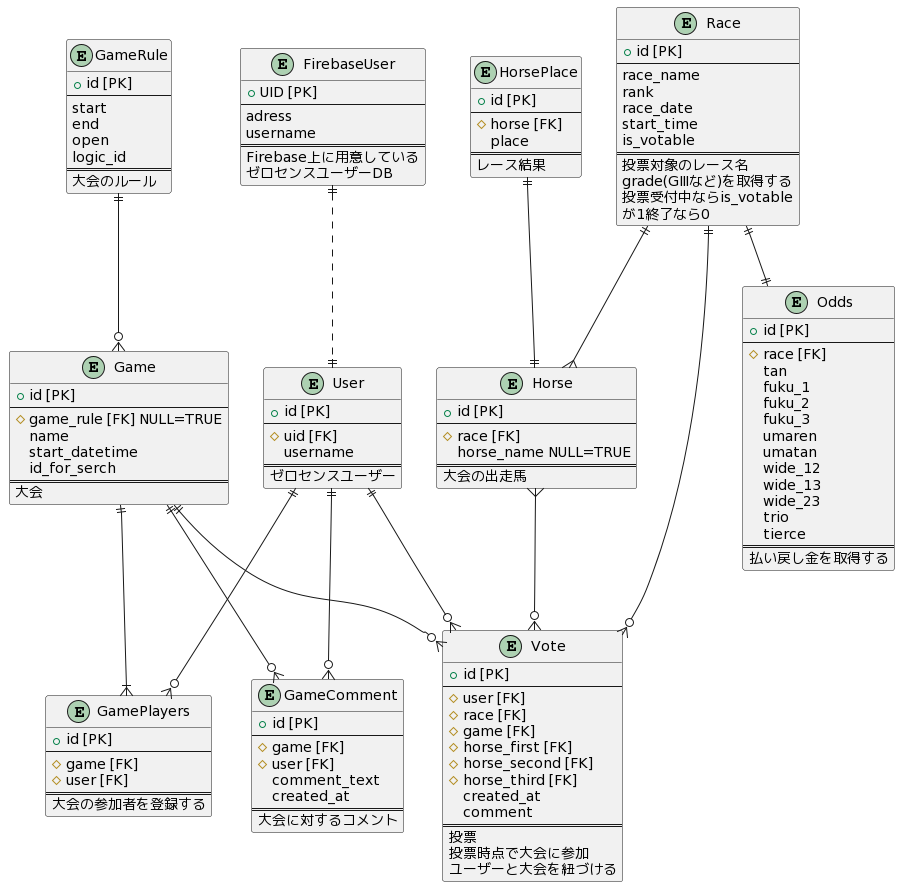

The diagram above was rendered by PlantUML. Its source (embedded in the PNG):
@startuml
entity HorsePlace {
  + id [PK]
  --
  # horse [FK]
  place
  ==
  レース結果
}

entity User {
  + id [PK]
  --
  # uid [FK]
  username
  ==
  ゼロセンスユーザー
}

entity FirebaseUser {
  + UID [PK]
  --
  adress 
  username
  ==
  Firebase上に用意している
  ゼロセンスユーザーDB
}

entity Game {
  + id [PK]
  --
  # game_rule [FK] NULL=TRUE
  name
  start_datetime
  id_for_serch
  ==
  大会
}

entity GameRule {
  + id [PK]
  --
  start
  end
  open
  logic_id
  ==
  大会のルール
}

entity Vote {
  + id [PK]
  --
  # user [FK]
  # race [FK]
  # game [FK]
  # horse_first [FK]
  # horse_second [FK]
  # horse_third [FK]
  created_at
  comment
  ==
  投票
  投票時点で大会に参加
  ユーザーと大会を紐づける
}

entity Race{
  + id [PK]
  --
  race_name
  rank
  race_date
  start_time
  is_votable
  ==
  投票対象のレース名
  grade(GⅢなど)を取得する  
  投票受付中ならis_votable
  が1終了なら0
}

entity Horse {
  + id [PK]
  --
  # race [FK] 
  horse_name NULL=TRUE
  ==
  大会の出走馬
}

entity Odds {
  + id [PK]
  --
  # race [FK]
  tan
  fuku_1
  fuku_2
  fuku_3
  umaren
  umatan
  wide_12
  wide_13
  wide_23
  trio
  tierce
  ==
  払い戻し金を取得する
}

entity GameComment {
  + id [PK]
  --
  # game [FK]
  # user [FK]
  comment_text
  created_at
  ==
  大会に対するコメント
}

entity GamePlayers {
  + id [PK]
  --
  # game [FK]
  # user [FK]
  ==
  大会の参加者を登録する
}

Race ||--|| Odds
User ||--o{ Vote
Horse }--o{ Vote
Race ||--o{ Vote
Game ||--o{ Vote
Race ||--{ Horse
User ||--o{ GameComment
Game ||--o{ GameComment
GameRule ||--o{ Game
HorsePlace ||--|| Horse
FirebaseUser ||..|| User
Game ||--|{ GamePlayers
User ||--o{ GamePlayers
@enduml